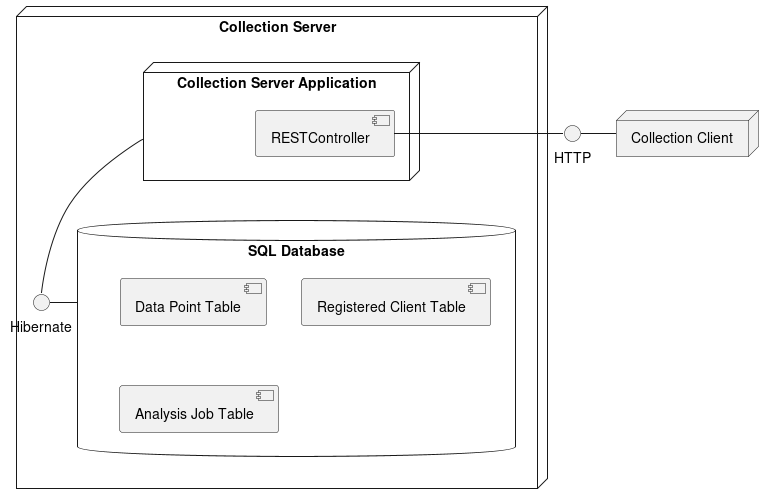

The diagram above was rendered by PlantUML. Its source (embedded in the PNG):
@startuml

node "Collection Server" {
	database "SQL Database" {
		[Data Point Table]
		[Registered Client Table]
		[Analysis Job Table]
	}
	
	node "Collection Server Application" {
		[RESTController]
		
	}
	Hibernate - [SQL Database]
}

node "Collection Client" {
	
}

[RESTController] - HTTP
HTTP - [Collection Client]

[Collection Server Application] -- Hibernate


@enduml